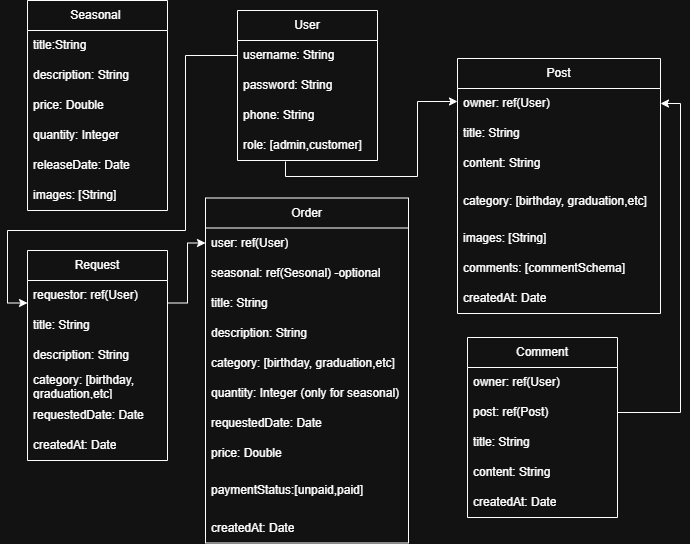

The diagram above was exported from draw.io. Its source (the exported page's mxGraphModel, read from the mxfile embedded in the PNG):
<mxGraphModel dx="1022" dy="582" grid="1" gridSize="10" guides="1" tooltips="1" connect="1" arrows="1" fold="1" page="1" pageScale="1" pageWidth="850" pageHeight="1100" math="0" shadow="0">
  <root>
    <mxCell id="0" />
    <mxCell id="1" parent="0" />
    <mxCell id="qyrxhYcCk6ekniKtVJGp-18" edge="1" parent="1" style="edgeStyle=orthogonalEdgeStyle;rounded=0;orthogonalLoop=1;jettySize=auto;html=1;entryX=0;entryY=0.5;entryDx=0;entryDy=0;">
      <mxGeometry relative="1" as="geometry">
        <Array as="points">
          <mxPoint x="370" y="256" />
          <mxPoint x="502" y="256" />
          <mxPoint x="502" y="181" />
        </Array>
        <mxPoint x="370" y="241" as="sourcePoint" />
        <mxPoint x="542" y="181" as="targetPoint" />
      </mxGeometry>
    </mxCell>
    <mxCell id="Ua7lxE-_1UfqTMdZGatt-1" parent="1" style="swimlane;fontStyle=0;childLayout=stackLayout;horizontal=1;startSize=30;horizontalStack=0;resizeParent=1;resizeParentMax=0;resizeLast=0;collapsible=1;marginBottom=0;whiteSpace=wrap;html=1;" value="User" vertex="1">
      <mxGeometry height="150" width="140" x="322" y="90" as="geometry" />
    </mxCell>
    <mxCell id="Ua7lxE-_1UfqTMdZGatt-2" parent="Ua7lxE-_1UfqTMdZGatt-1" style="text;strokeColor=none;fillColor=none;align=left;verticalAlign=middle;spacingLeft=4;spacingRight=4;overflow=hidden;points=[[0,0.5],[1,0.5]];portConstraint=eastwest;rotatable=0;whiteSpace=wrap;html=1;" value="username: String" vertex="1">
      <mxGeometry height="30" width="140" y="30" as="geometry" />
    </mxCell>
    <mxCell id="Ua7lxE-_1UfqTMdZGatt-3" parent="Ua7lxE-_1UfqTMdZGatt-1" style="text;strokeColor=none;fillColor=none;align=left;verticalAlign=middle;spacingLeft=4;spacingRight=4;overflow=hidden;points=[[0,0.5],[1,0.5]];portConstraint=eastwest;rotatable=0;whiteSpace=wrap;html=1;" value="password: String&amp;nbsp;" vertex="1">
      <mxGeometry height="30" width="140" y="60" as="geometry" />
    </mxCell>
    <mxCell id="Ua7lxE-_1UfqTMdZGatt-4" parent="Ua7lxE-_1UfqTMdZGatt-1" style="text;strokeColor=none;fillColor=none;align=left;verticalAlign=middle;spacingLeft=4;spacingRight=4;overflow=hidden;points=[[0,0.5],[1,0.5]];portConstraint=eastwest;rotatable=0;whiteSpace=wrap;html=1;" value="phone: String" vertex="1">
      <mxGeometry height="30" width="140" y="90" as="geometry" />
    </mxCell>
    <mxCell id="Ua7lxE-_1UfqTMdZGatt-11" parent="Ua7lxE-_1UfqTMdZGatt-1" style="text;strokeColor=none;fillColor=none;align=left;verticalAlign=middle;spacingLeft=4;spacingRight=4;overflow=hidden;points=[[0,0.5],[1,0.5]];portConstraint=eastwest;rotatable=0;whiteSpace=wrap;html=1;" value="role: [admin,customer]" vertex="1">
      <mxGeometry height="30" width="140" y="120" as="geometry" />
    </mxCell>
    <mxCell id="qyrxhYcCk6ekniKtVJGp-17" edge="1" parent="1" source="Ua7lxE-_1UfqTMdZGatt-5" style="edgeStyle=orthogonalEdgeStyle;rounded=0;orthogonalLoop=1;jettySize=auto;html=1;exitX=1;exitY=0.25;exitDx=0;exitDy=0;entryX=0;entryY=0.5;entryDx=0;entryDy=0;" target="Ua7lxE-_1UfqTMdZGatt-13">
      <mxGeometry relative="1" as="geometry" />
    </mxCell>
    <mxCell id="Ua7lxE-_1UfqTMdZGatt-5" parent="1" style="swimlane;fontStyle=0;childLayout=stackLayout;horizontal=1;startSize=30;horizontalStack=0;resizeParent=1;resizeParentMax=0;resizeLast=0;collapsible=1;marginBottom=0;whiteSpace=wrap;html=1;" value="Request" vertex="1">
      <mxGeometry height="210" width="140" x="112" y="330" as="geometry" />
    </mxCell>
    <mxCell id="Ua7lxE-_1UfqTMdZGatt-6" parent="Ua7lxE-_1UfqTMdZGatt-5" style="text;strokeColor=none;fillColor=none;align=left;verticalAlign=middle;spacingLeft=4;spacingRight=4;overflow=hidden;points=[[0,0.5],[1,0.5]];portConstraint=eastwest;rotatable=0;whiteSpace=wrap;html=1;" value="requestor: ref(User)" vertex="1">
      <mxGeometry height="30" width="140" y="30" as="geometry" />
    </mxCell>
    <mxCell id="Ua7lxE-_1UfqTMdZGatt-7" parent="Ua7lxE-_1UfqTMdZGatt-5" style="text;strokeColor=none;fillColor=none;align=left;verticalAlign=middle;spacingLeft=4;spacingRight=4;overflow=hidden;points=[[0,0.5],[1,0.5]];portConstraint=eastwest;rotatable=0;whiteSpace=wrap;html=1;" value="title: String&amp;nbsp;" vertex="1">
      <mxGeometry height="30" width="140" y="60" as="geometry" />
    </mxCell>
    <mxCell id="Ua7lxE-_1UfqTMdZGatt-8" parent="Ua7lxE-_1UfqTMdZGatt-5" style="text;strokeColor=none;fillColor=none;align=left;verticalAlign=middle;spacingLeft=4;spacingRight=4;overflow=hidden;points=[[0,0.5],[1,0.5]];portConstraint=eastwest;rotatable=0;whiteSpace=wrap;html=1;" value="description: String" vertex="1">
      <mxGeometry height="30" width="140" y="90" as="geometry" />
    </mxCell>
    <mxCell id="NFDZZXW20Q58v4ZTPSWr-1" parent="Ua7lxE-_1UfqTMdZGatt-5" style="text;strokeColor=none;fillColor=none;align=left;verticalAlign=middle;spacingLeft=4;spacingRight=4;overflow=hidden;points=[[0,0.5],[1,0.5]];portConstraint=eastwest;rotatable=0;whiteSpace=wrap;html=1;" value="category: [birthday, graduation,etc]" vertex="1">
      <mxGeometry height="30" width="140" y="120" as="geometry" />
    </mxCell>
    <mxCell id="Ua7lxE-_1UfqTMdZGatt-10" parent="Ua7lxE-_1UfqTMdZGatt-5" style="text;strokeColor=none;fillColor=none;align=left;verticalAlign=middle;spacingLeft=4;spacingRight=4;overflow=hidden;points=[[0,0.5],[1,0.5]];portConstraint=eastwest;rotatable=0;whiteSpace=wrap;html=1;" value="requestedDate: Date" vertex="1">
      <mxGeometry height="30" width="140" y="150" as="geometry" />
    </mxCell>
    <mxCell id="Ua7lxE-_1UfqTMdZGatt-9" parent="Ua7lxE-_1UfqTMdZGatt-5" style="text;strokeColor=none;fillColor=none;align=left;verticalAlign=middle;spacingLeft=4;spacingRight=4;overflow=hidden;points=[[0,0.5],[1,0.5]];portConstraint=eastwest;rotatable=0;whiteSpace=wrap;html=1;" value="createdAt: Date" vertex="1">
      <mxGeometry height="30" width="140" y="180" as="geometry" />
    </mxCell>
    <mxCell id="Ua7lxE-_1UfqTMdZGatt-12" parent="1" style="swimlane;fontStyle=0;childLayout=stackLayout;horizontal=1;startSize=30;horizontalStack=0;resizeParent=1;resizeParentMax=0;resizeLast=0;collapsible=1;marginBottom=0;whiteSpace=wrap;html=1;" value="Order" vertex="1">
      <mxGeometry height="345" width="203" x="290" y="277.5" as="geometry" />
    </mxCell>
    <mxCell id="Ua7lxE-_1UfqTMdZGatt-13" parent="Ua7lxE-_1UfqTMdZGatt-12" style="text;strokeColor=none;fillColor=none;align=left;verticalAlign=middle;spacingLeft=4;spacingRight=4;overflow=hidden;points=[[0,0.5],[1,0.5]];portConstraint=eastwest;rotatable=0;whiteSpace=wrap;html=1;" value="user: ref(User)" vertex="1">
      <mxGeometry height="30" width="203" y="30" as="geometry" />
    </mxCell>
    <mxCell id="NFDZZXW20Q58v4ZTPSWr-10" parent="Ua7lxE-_1UfqTMdZGatt-12" style="text;strokeColor=none;fillColor=none;align=left;verticalAlign=middle;spacingLeft=4;spacingRight=4;overflow=hidden;points=[[0,0.5],[1,0.5]];portConstraint=eastwest;rotatable=0;whiteSpace=wrap;html=1;" value="seasonal: ref(Sesonal) -optional" vertex="1">
      <mxGeometry height="30" width="203" y="60" as="geometry" />
    </mxCell>
    <mxCell id="Ua7lxE-_1UfqTMdZGatt-14" parent="Ua7lxE-_1UfqTMdZGatt-12" style="text;strokeColor=none;fillColor=none;align=left;verticalAlign=middle;spacingLeft=4;spacingRight=4;overflow=hidden;points=[[0,0.5],[1,0.5]];portConstraint=eastwest;rotatable=0;whiteSpace=wrap;html=1;" value="title: String&amp;nbsp;" vertex="1">
      <mxGeometry height="30" width="203" y="90" as="geometry" />
    </mxCell>
    <mxCell id="Ua7lxE-_1UfqTMdZGatt-15" parent="Ua7lxE-_1UfqTMdZGatt-12" style="text;strokeColor=none;fillColor=none;align=left;verticalAlign=middle;spacingLeft=4;spacingRight=4;overflow=hidden;points=[[0,0.5],[1,0.5]];portConstraint=eastwest;rotatable=0;whiteSpace=wrap;html=1;" value="description: String" vertex="1">
      <mxGeometry height="30" width="203" y="120" as="geometry" />
    </mxCell>
    <mxCell id="qyrxhYcCk6ekniKtVJGp-19" parent="Ua7lxE-_1UfqTMdZGatt-12" style="text;strokeColor=none;fillColor=none;align=left;verticalAlign=middle;spacingLeft=4;spacingRight=4;overflow=hidden;points=[[0,0.5],[1,0.5]];portConstraint=eastwest;rotatable=0;whiteSpace=wrap;html=1;" value="category: [birthday, graduation,etc]" vertex="1">
      <mxGeometry height="30" width="203" y="150" as="geometry" />
    </mxCell>
    <mxCell id="qyrxhYcCk6ekniKtVJGp-9" parent="Ua7lxE-_1UfqTMdZGatt-12" style="text;strokeColor=none;fillColor=none;align=left;verticalAlign=middle;spacingLeft=4;spacingRight=4;overflow=hidden;points=[[0,0.5],[1,0.5]];portConstraint=eastwest;rotatable=0;whiteSpace=wrap;html=1;" value="quantity: Integer (only for seasonal)" vertex="1">
      <mxGeometry height="30" width="203" y="180" as="geometry" />
    </mxCell>
    <mxCell id="Ua7lxE-_1UfqTMdZGatt-16" parent="Ua7lxE-_1UfqTMdZGatt-12" style="text;strokeColor=none;fillColor=none;align=left;verticalAlign=middle;spacingLeft=4;spacingRight=4;overflow=hidden;points=[[0,0.5],[1,0.5]];portConstraint=eastwest;rotatable=0;whiteSpace=wrap;html=1;" value="requestedDate: Date" vertex="1">
      <mxGeometry height="30" width="203" y="210" as="geometry" />
    </mxCell>
    <mxCell id="Ua7lxE-_1UfqTMdZGatt-20" parent="Ua7lxE-_1UfqTMdZGatt-12" style="text;strokeColor=none;fillColor=none;align=left;verticalAlign=middle;spacingLeft=4;spacingRight=4;overflow=hidden;points=[[0,0.5],[1,0.5]];portConstraint=eastwest;rotatable=0;whiteSpace=wrap;html=1;" value="price: Double" vertex="1">
      <mxGeometry height="30" width="203" y="240" as="geometry" />
    </mxCell>
    <mxCell id="Ua7lxE-_1UfqTMdZGatt-19" parent="Ua7lxE-_1UfqTMdZGatt-12" style="text;strokeColor=none;fillColor=none;align=left;verticalAlign=middle;spacingLeft=4;spacingRight=4;overflow=hidden;points=[[0,0.5],[1,0.5]];portConstraint=eastwest;rotatable=0;whiteSpace=wrap;html=1;" value="paymentStatus:[unpaid,paid]" vertex="1">
      <mxGeometry height="45" width="203" y="270" as="geometry" />
    </mxCell>
    <mxCell id="Ua7lxE-_1UfqTMdZGatt-17" parent="Ua7lxE-_1UfqTMdZGatt-12" style="text;strokeColor=none;fillColor=none;align=left;verticalAlign=middle;spacingLeft=4;spacingRight=4;overflow=hidden;points=[[0,0.5],[1,0.5]];portConstraint=eastwest;rotatable=0;whiteSpace=wrap;html=1;" value="createdAt: Date" vertex="1">
      <mxGeometry height="30" width="203" y="315" as="geometry" />
    </mxCell>
    <mxCell id="Ua7lxE-_1UfqTMdZGatt-21" parent="1" style="swimlane;fontStyle=0;childLayout=stackLayout;horizontal=1;startSize=30;horizontalStack=0;resizeParent=1;resizeParentMax=0;resizeLast=0;collapsible=1;marginBottom=0;whiteSpace=wrap;html=1;" value="Post" vertex="1">
      <mxGeometry height="255" width="203" x="542" y="138" as="geometry" />
    </mxCell>
    <mxCell id="Ua7lxE-_1UfqTMdZGatt-22" parent="Ua7lxE-_1UfqTMdZGatt-21" style="text;strokeColor=none;fillColor=none;align=left;verticalAlign=middle;spacingLeft=4;spacingRight=4;overflow=hidden;points=[[0,0.5],[1,0.5]];portConstraint=eastwest;rotatable=0;whiteSpace=wrap;html=1;" value="owner: ref(User)" vertex="1">
      <mxGeometry height="30" width="203" y="30" as="geometry" />
    </mxCell>
    <mxCell id="Ua7lxE-_1UfqTMdZGatt-23" parent="Ua7lxE-_1UfqTMdZGatt-21" style="text;strokeColor=none;fillColor=none;align=left;verticalAlign=middle;spacingLeft=4;spacingRight=4;overflow=hidden;points=[[0,0.5],[1,0.5]];portConstraint=eastwest;rotatable=0;whiteSpace=wrap;html=1;" value="title: String&amp;nbsp;" vertex="1">
      <mxGeometry height="30" width="203" y="60" as="geometry" />
    </mxCell>
    <mxCell id="Ua7lxE-_1UfqTMdZGatt-24" parent="Ua7lxE-_1UfqTMdZGatt-21" style="text;strokeColor=none;fillColor=none;align=left;verticalAlign=middle;spacingLeft=4;spacingRight=4;overflow=hidden;points=[[0,0.5],[1,0.5]];portConstraint=eastwest;rotatable=0;whiteSpace=wrap;html=1;" value="content: String" vertex="1">
      <mxGeometry height="30" width="203" y="90" as="geometry" />
    </mxCell>
    <mxCell id="qyrxhYcCk6ekniKtVJGp-20" parent="Ua7lxE-_1UfqTMdZGatt-21" style="text;strokeColor=none;fillColor=none;align=left;verticalAlign=middle;spacingLeft=4;spacingRight=4;overflow=hidden;points=[[0,0.5],[1,0.5]];portConstraint=eastwest;rotatable=0;whiteSpace=wrap;html=1;" value="category: [birthday, graduation,etc]&amp;nbsp;" vertex="1">
      <mxGeometry height="45" width="203" y="120" as="geometry" />
    </mxCell>
    <mxCell id="Ua7lxE-_1UfqTMdZGatt-31" parent="Ua7lxE-_1UfqTMdZGatt-21" style="text;strokeColor=none;fillColor=none;align=left;verticalAlign=middle;spacingLeft=4;spacingRight=4;overflow=hidden;points=[[0,0.5],[1,0.5]];portConstraint=eastwest;rotatable=0;whiteSpace=wrap;html=1;" value="images: [String]" vertex="1">
      <mxGeometry height="30" width="203" y="165" as="geometry" />
    </mxCell>
    <mxCell id="NFDZZXW20Q58v4ZTPSWr-6" parent="Ua7lxE-_1UfqTMdZGatt-21" style="text;strokeColor=none;fillColor=none;align=left;verticalAlign=middle;spacingLeft=4;spacingRight=4;overflow=hidden;points=[[0,0.5],[1,0.5]];portConstraint=eastwest;rotatable=0;whiteSpace=wrap;html=1;" value="comments: [commentSchema]" vertex="1">
      <mxGeometry height="30" width="203" y="195" as="geometry" />
    </mxCell>
    <mxCell id="Ua7lxE-_1UfqTMdZGatt-29" parent="Ua7lxE-_1UfqTMdZGatt-21" style="text;strokeColor=none;fillColor=none;align=left;verticalAlign=middle;spacingLeft=4;spacingRight=4;overflow=hidden;points=[[0,0.5],[1,0.5]];portConstraint=eastwest;rotatable=0;whiteSpace=wrap;html=1;" value="createdAt: Date" vertex="1">
      <mxGeometry height="30" width="203" y="225" as="geometry" />
    </mxCell>
    <mxCell id="Ua7lxE-_1UfqTMdZGatt-32" parent="1" style="swimlane;fontStyle=0;childLayout=stackLayout;horizontal=1;startSize=30;horizontalStack=0;resizeParent=1;resizeParentMax=0;resizeLast=0;collapsible=1;marginBottom=0;whiteSpace=wrap;html=1;" value="Comment" vertex="1">
      <mxGeometry height="180" width="150" x="552" y="417" as="geometry" />
    </mxCell>
    <mxCell id="Ua7lxE-_1UfqTMdZGatt-33" parent="Ua7lxE-_1UfqTMdZGatt-32" style="text;strokeColor=none;fillColor=none;align=left;verticalAlign=middle;spacingLeft=4;spacingRight=4;overflow=hidden;points=[[0,0.5],[1,0.5]];portConstraint=eastwest;rotatable=0;whiteSpace=wrap;html=1;" value="owner: ref(User)" vertex="1">
      <mxGeometry height="30" width="150" y="30" as="geometry" />
    </mxCell>
    <mxCell id="Ua7lxE-_1UfqTMdZGatt-34" parent="Ua7lxE-_1UfqTMdZGatt-32" style="text;strokeColor=none;fillColor=none;align=left;verticalAlign=middle;spacingLeft=4;spacingRight=4;overflow=hidden;points=[[0,0.5],[1,0.5]];portConstraint=eastwest;rotatable=0;whiteSpace=wrap;html=1;" value="post: ref(Post)&amp;nbsp;" vertex="1">
      <mxGeometry height="30" width="150" y="60" as="geometry" />
    </mxCell>
    <mxCell id="Ua7lxE-_1UfqTMdZGatt-35" parent="Ua7lxE-_1UfqTMdZGatt-32" style="text;strokeColor=none;fillColor=none;align=left;verticalAlign=middle;spacingLeft=4;spacingRight=4;overflow=hidden;points=[[0,0.5],[1,0.5]];portConstraint=eastwest;rotatable=0;whiteSpace=wrap;html=1;" value="title: String&amp;nbsp;" vertex="1">
      <mxGeometry height="30" width="150" y="90" as="geometry" />
    </mxCell>
    <mxCell id="Ua7lxE-_1UfqTMdZGatt-36" parent="Ua7lxE-_1UfqTMdZGatt-32" style="text;strokeColor=none;fillColor=none;align=left;verticalAlign=middle;spacingLeft=4;spacingRight=4;overflow=hidden;points=[[0,0.5],[1,0.5]];portConstraint=eastwest;rotatable=0;whiteSpace=wrap;html=1;" value="content: String" vertex="1">
      <mxGeometry height="30" width="150" y="120" as="geometry" />
    </mxCell>
    <mxCell id="Ua7lxE-_1UfqTMdZGatt-38" parent="Ua7lxE-_1UfqTMdZGatt-32" style="text;strokeColor=none;fillColor=none;align=left;verticalAlign=middle;spacingLeft=4;spacingRight=4;overflow=hidden;points=[[0,0.5],[1,0.5]];portConstraint=eastwest;rotatable=0;whiteSpace=wrap;html=1;" value="createdAt: Date" vertex="1">
      <mxGeometry height="30" width="150" y="150" as="geometry" />
    </mxCell>
    <mxCell id="qyrxhYcCk6ekniKtVJGp-1" parent="1" style="swimlane;fontStyle=0;childLayout=stackLayout;horizontal=1;startSize=30;horizontalStack=0;resizeParent=1;resizeParentMax=0;resizeLast=0;collapsible=1;marginBottom=0;whiteSpace=wrap;html=1;" value="Seasonal&amp;nbsp;" vertex="1">
      <mxGeometry height="210" width="140" x="112" y="80" as="geometry" />
    </mxCell>
    <mxCell id="qyrxhYcCk6ekniKtVJGp-2" parent="qyrxhYcCk6ekniKtVJGp-1" style="text;strokeColor=none;fillColor=none;align=left;verticalAlign=middle;spacingLeft=4;spacingRight=4;overflow=hidden;points=[[0,0.5],[1,0.5]];portConstraint=eastwest;rotatable=0;whiteSpace=wrap;html=1;" value="title:String" vertex="1">
      <mxGeometry height="30" width="140" y="30" as="geometry" />
    </mxCell>
    <mxCell id="qyrxhYcCk6ekniKtVJGp-4" parent="qyrxhYcCk6ekniKtVJGp-1" style="text;strokeColor=none;fillColor=none;align=left;verticalAlign=middle;spacingLeft=4;spacingRight=4;overflow=hidden;points=[[0,0.5],[1,0.5]];portConstraint=eastwest;rotatable=0;whiteSpace=wrap;html=1;" value="description: String" vertex="1">
      <mxGeometry height="30" width="140" y="60" as="geometry" />
    </mxCell>
    <mxCell id="qyrxhYcCk6ekniKtVJGp-5" parent="qyrxhYcCk6ekniKtVJGp-1" style="text;strokeColor=none;fillColor=none;align=left;verticalAlign=middle;spacingLeft=4;spacingRight=4;overflow=hidden;points=[[0,0.5],[1,0.5]];portConstraint=eastwest;rotatable=0;whiteSpace=wrap;html=1;" value="price: Double" vertex="1">
      <mxGeometry height="30" width="140" y="90" as="geometry" />
    </mxCell>
    <mxCell id="qyrxhYcCk6ekniKtVJGp-6" parent="qyrxhYcCk6ekniKtVJGp-1" style="text;strokeColor=none;fillColor=none;align=left;verticalAlign=middle;spacingLeft=4;spacingRight=4;overflow=hidden;points=[[0,0.5],[1,0.5]];portConstraint=eastwest;rotatable=0;whiteSpace=wrap;html=1;" value="quantity: Integer" vertex="1">
      <mxGeometry height="30" width="140" y="120" as="geometry" />
    </mxCell>
    <mxCell id="qyrxhYcCk6ekniKtVJGp-8" parent="qyrxhYcCk6ekniKtVJGp-1" style="text;strokeColor=none;fillColor=none;align=left;verticalAlign=middle;spacingLeft=4;spacingRight=4;overflow=hidden;points=[[0,0.5],[1,0.5]];portConstraint=eastwest;rotatable=0;whiteSpace=wrap;html=1;" value="releaseDate: Date" vertex="1">
      <mxGeometry height="30" width="140" y="150" as="geometry" />
    </mxCell>
    <mxCell id="qyrxhYcCk6ekniKtVJGp-7" parent="qyrxhYcCk6ekniKtVJGp-1" style="text;strokeColor=none;fillColor=none;align=left;verticalAlign=middle;spacingLeft=4;spacingRight=4;overflow=hidden;points=[[0,0.5],[1,0.5]];portConstraint=eastwest;rotatable=0;whiteSpace=wrap;html=1;" value="images: [String]" vertex="1">
      <mxGeometry height="30" width="140" y="180" as="geometry" />
    </mxCell>
    <mxCell id="NFDZZXW20Q58v4ZTPSWr-5" edge="1" parent="1" source="Ua7lxE-_1UfqTMdZGatt-2" style="edgeStyle=orthogonalEdgeStyle;rounded=0;orthogonalLoop=1;jettySize=auto;html=1;exitX=0;exitY=0.5;exitDx=0;exitDy=0;entryX=0;entryY=0.25;entryDx=0;entryDy=0;" target="Ua7lxE-_1UfqTMdZGatt-5">
      <mxGeometry relative="1" as="geometry">
        <Array as="points">
          <mxPoint x="270" y="135" />
          <mxPoint x="270" y="310" />
          <mxPoint x="92" y="310" />
          <mxPoint x="92" y="382.5" />
        </Array>
      </mxGeometry>
    </mxCell>
    <mxCell id="NFDZZXW20Q58v4ZTPSWr-12" edge="1" parent="1" source="Ua7lxE-_1UfqTMdZGatt-34" style="edgeStyle=orthogonalEdgeStyle;rounded=0;orthogonalLoop=1;jettySize=auto;html=1;entryX=1;entryY=0.5;entryDx=0;entryDy=0;" target="Ua7lxE-_1UfqTMdZGatt-22">
      <mxGeometry relative="1" as="geometry">
        <mxPoint x="770" y="230" as="targetPoint" />
      </mxGeometry>
    </mxCell>
  </root>
</mxGraphModel>